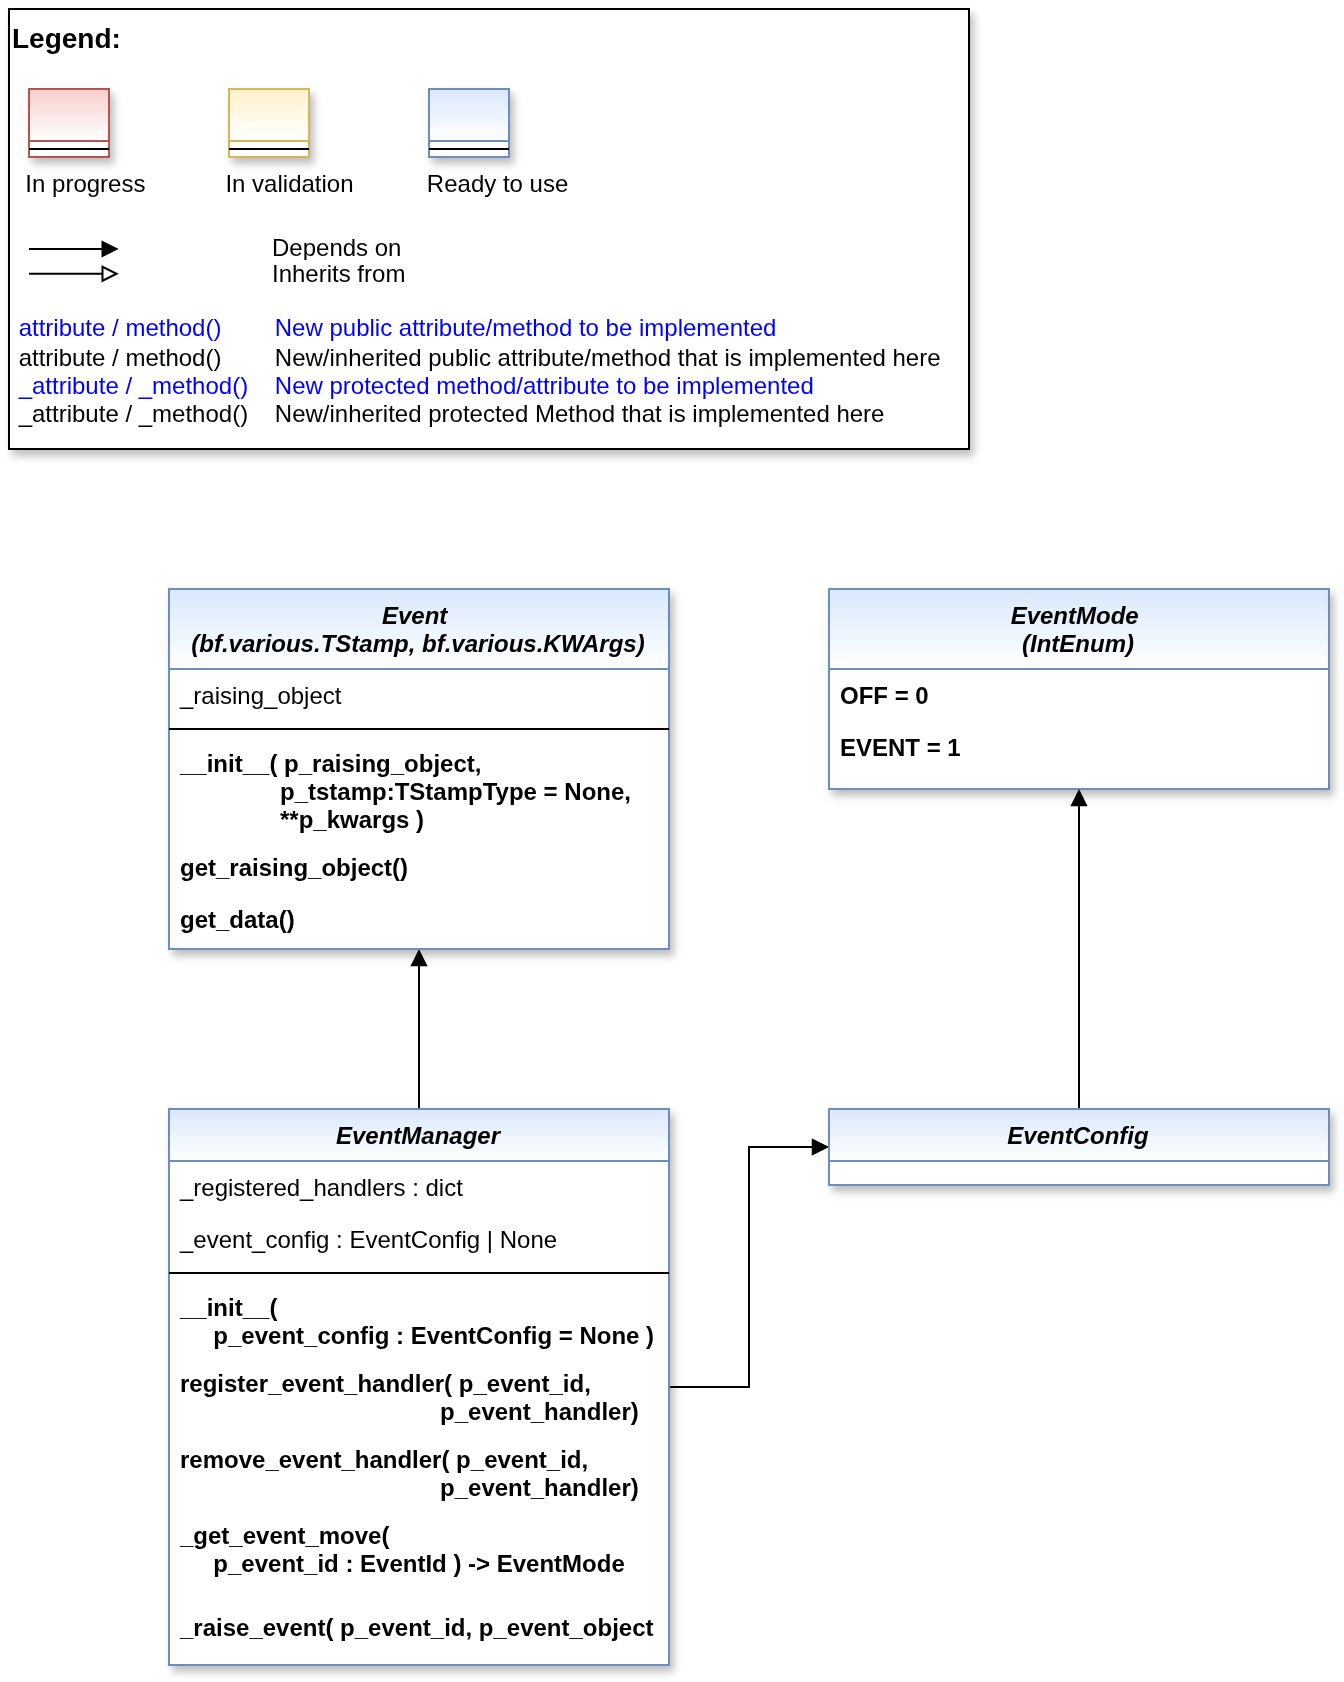

The diagram above was exported from draw.io. Its source (the exported page's mxGraphModel, read from the mxfile embedded in the PNG):
<mxGraphModel dx="2884" dy="5914" grid="1" gridSize="10" guides="1" tooltips="1" connect="1" arrows="1" fold="1" page="1" pageScale="1" pageWidth="1654" pageHeight="2336" math="0" shadow="0">
  <root>
    <mxCell id="0" />
    <mxCell id="1" parent="0" />
    <mxCell id="2" edge="1" parent="1" source="4" style="edgeStyle=orthogonalEdgeStyle;rounded=0;orthogonalLoop=1;jettySize=auto;html=1;entryX=0.5;entryY=1;entryDx=0;entryDy=0;endArrow=block;endFill=1;" target="13">
      <mxGeometry relative="1" as="geometry" />
    </mxCell>
    <mxCell id="3" edge="1" parent="1" source="4" style="edgeStyle=orthogonalEdgeStyle;rounded=0;orthogonalLoop=1;jettySize=auto;html=1;endArrow=block;endFill=1;" target="33">
      <mxGeometry relative="1" as="geometry" />
    </mxCell>
    <mxCell id="4" parent="1" style="swimlane;fontStyle=3;align=center;verticalAlign=top;childLayout=stackLayout;horizontal=1;startSize=26;horizontalStack=0;resizeParent=1;resizeLast=0;collapsible=1;marginBottom=0;rounded=0;shadow=1;strokeWidth=1;fillColor=#dae8fc;strokeColor=#6c8ebf;swimlaneFillColor=#ffffff;gradientColor=#ffffff;" value="EventManager" vertex="1">
      <mxGeometry height="278" width="250" x="120" y="-4080" as="geometry">
        <mxRectangle height="26" width="160" x="230" y="140" as="alternateBounds" />
      </mxGeometry>
    </mxCell>
    <mxCell id="5" parent="4" style="text;align=left;verticalAlign=top;spacingLeft=4;spacingRight=4;overflow=hidden;rotatable=0;points=[[0,0.5],[1,0.5]];portConstraint=eastwest;" value="_registered_handlers : dict" vertex="1">
      <mxGeometry height="26" width="250" y="26" as="geometry" />
    </mxCell>
    <mxCell id="6" parent="4" style="text;align=left;verticalAlign=top;spacingLeft=4;spacingRight=4;overflow=hidden;rotatable=0;points=[[0,0.5],[1,0.5]];portConstraint=eastwest;" value="_event_config : EventConfig | None" vertex="1">
      <mxGeometry height="26" width="250" y="52" as="geometry" />
    </mxCell>
    <mxCell id="7" parent="4" style="line;html=1;strokeWidth=1;align=left;verticalAlign=middle;spacingTop=-1;spacingLeft=3;spacingRight=3;rotatable=0;labelPosition=right;points=[];portConstraint=eastwest;" value="" vertex="1">
      <mxGeometry height="8" width="250" y="78" as="geometry" />
    </mxCell>
    <mxCell id="8" parent="4" style="text;align=left;verticalAlign=top;spacingLeft=4;spacingRight=4;overflow=hidden;rotatable=0;points=[[0,0.5],[1,0.5]];portConstraint=eastwest;fontStyle=1" value="__init__( &#10;     p_event_config : EventConfig = None )" vertex="1">
      <mxGeometry height="38" width="250" y="86" as="geometry" />
    </mxCell>
    <mxCell id="9" parent="4" style="text;align=left;verticalAlign=top;spacingLeft=4;spacingRight=4;overflow=hidden;rotatable=0;points=[[0,0.5],[1,0.5]];portConstraint=eastwest;fontColor=default;fontStyle=1" value="register_event_handler( p_event_id, &#10;                                       p_event_handler)" vertex="1">
      <mxGeometry height="38" width="250" y="124" as="geometry" />
    </mxCell>
    <mxCell id="10" parent="4" style="text;align=left;verticalAlign=top;spacingLeft=4;spacingRight=4;overflow=hidden;rotatable=0;points=[[0,0.5],[1,0.5]];portConstraint=eastwest;fontColor=default;fontStyle=1" value="remove_event_handler( p_event_id, &#10;                                       p_event_handler)" vertex="1">
      <mxGeometry height="38" width="250" y="162" as="geometry" />
    </mxCell>
    <mxCell id="11" parent="4" style="text;align=left;verticalAlign=top;spacingLeft=4;spacingRight=4;overflow=hidden;rotatable=0;points=[[0,0.5],[1,0.5]];portConstraint=eastwest;fontColor=default;fontStyle=1" value="_get_event_move( &#10;     p_event_id : EventId ) -&gt; EventMode" vertex="1">
      <mxGeometry height="46" width="250" y="200" as="geometry" />
    </mxCell>
    <mxCell id="12" parent="4" style="text;align=left;verticalAlign=top;spacingLeft=4;spacingRight=4;overflow=hidden;rotatable=0;points=[[0,0.5],[1,0.5]];portConstraint=eastwest;fontColor=default;fontStyle=1" value="_raise_event( p_event_id, p_event_object )" vertex="1">
      <mxGeometry height="32" width="250" y="246" as="geometry" />
    </mxCell>
    <mxCell id="13" parent="1" style="swimlane;fontStyle=3;align=center;verticalAlign=top;childLayout=stackLayout;horizontal=1;startSize=40;horizontalStack=0;resizeParent=1;resizeLast=0;collapsible=1;marginBottom=0;rounded=0;shadow=1;strokeWidth=1;fillColor=#dae8fc;strokeColor=#6c8ebf;glass=0;swimlaneFillColor=#ffffff;gradientColor=#ffffff;" value="Event &#10;(bf.various.TStamp, bf.various.KWArgs)" vertex="1">
      <mxGeometry height="180" width="250" x="120" y="-4340" as="geometry">
        <mxRectangle height="26" width="160" x="230" y="140" as="alternateBounds" />
      </mxGeometry>
    </mxCell>
    <mxCell id="14" parent="13" style="text;align=left;verticalAlign=top;spacingLeft=4;spacingRight=4;overflow=hidden;rotatable=0;points=[[0,0.5],[1,0.5]];portConstraint=eastwest;" value="_raising_object" vertex="1">
      <mxGeometry height="26" width="250" y="40" as="geometry" />
    </mxCell>
    <mxCell id="15" parent="13" style="line;html=1;strokeWidth=1;align=left;verticalAlign=middle;spacingTop=-1;spacingLeft=3;spacingRight=3;rotatable=0;labelPosition=right;points=[];portConstraint=eastwest;" value="" vertex="1">
      <mxGeometry height="8" width="250" y="66" as="geometry" />
    </mxCell>
    <mxCell id="16" parent="13" style="text;align=left;verticalAlign=top;spacingLeft=4;spacingRight=4;overflow=hidden;rotatable=0;points=[[0,0.5],[1,0.5]];portConstraint=eastwest;fontStyle=1" value="__init__( p_raising_object, &#10;               p_tstamp:TStampType = None, &#10;               **p_kwargs )" vertex="1">
      <mxGeometry height="52" width="250" y="74" as="geometry" />
    </mxCell>
    <mxCell id="17" parent="13" style="text;align=left;verticalAlign=top;spacingLeft=4;spacingRight=4;overflow=hidden;rotatable=0;points=[[0,0.5],[1,0.5]];portConstraint=eastwest;fontColor=default;fontStyle=1" value="get_raising_object()" vertex="1">
      <mxGeometry height="26" width="250" y="126" as="geometry" />
    </mxCell>
    <mxCell id="18" parent="13" style="text;align=left;verticalAlign=top;spacingLeft=4;spacingRight=4;overflow=hidden;rotatable=0;points=[[0,0.5],[1,0.5]];portConstraint=eastwest;fontColor=default;fontStyle=1" value="get_data()" vertex="1">
      <mxGeometry height="26" width="250" y="152" as="geometry" />
    </mxCell>
    <mxCell id="19" connectable="0" parent="1" style="group" value="" vertex="1">
      <mxGeometry height="220" width="480" x="40" y="-4630" as="geometry" />
    </mxCell>
    <mxCell id="20" parent="19" style="text;html=1;align=left;verticalAlign=top;whiteSpace=wrap;rounded=0;fontColor=#006600;strokeColor=#000000;shadow=1;fillColor=#ffffff;" value="&lt;font color=&quot;#000000&quot; size=&quot;1&quot;&gt;&lt;b style=&quot;font-size: 14px&quot;&gt;Legend:&lt;br&gt;&lt;/b&gt;&lt;/font&gt;&lt;br&gt;&lt;br&gt;&lt;br&gt;&lt;font color=&quot;#0000ff&quot; style=&quot;font-size: 6px&quot;&gt;&lt;br&gt;&lt;/font&gt;&lt;span style=&quot;color: rgb(0 , 0 , 0)&quot;&gt;&lt;font style=&quot;font-size: 4px&quot;&gt;&amp;nbsp; &amp;nbsp;&lt;/font&gt;&amp;nbsp;In progress&amp;nbsp; &amp;nbsp; &amp;nbsp; &amp;nbsp; &amp;nbsp; &amp;nbsp; In validation&amp;nbsp; &amp;nbsp; &amp;nbsp; &amp;nbsp; &amp;nbsp; &amp;nbsp;Ready to use&lt;/span&gt;&lt;font color=&quot;#000000&quot;&gt;&amp;nbsp;&lt;br&gt;&lt;/font&gt;&lt;font color=&quot;#0000ff&quot;&gt;&lt;br&gt;&lt;br&gt;&lt;br&gt;&lt;br&gt;&amp;nbsp;attribute / method()&amp;nbsp; &amp;nbsp; &amp;nbsp; &amp;nbsp; New public attribute/method to be implemented&lt;/font&gt;&lt;br&gt;&lt;font color=&quot;#000000&quot;&gt;&amp;nbsp;&lt;/font&gt;&lt;font color=&quot;#000000&quot;&gt;attribute / method()&lt;span&gt;&#09;&lt;/span&gt;&amp;nbsp; &amp;nbsp; &amp;nbsp; &amp;nbsp;New/inherited public attribute/method that is implemented here&lt;br&gt;&lt;/font&gt;&lt;font color=&quot;#0000ff&quot;&gt;&amp;nbsp;_attribute /&amp;nbsp;&lt;/font&gt;&lt;font color=&quot;#0000ff&quot;&gt;_method()&amp;nbsp; &amp;nbsp; New protected method/attribute to be implemented&lt;/font&gt;&lt;br&gt;&lt;font color=&quot;#000000&quot;&gt;&amp;nbsp;_attribute / _method()&amp;nbsp; &amp;nbsp; New/inherited protected Method that is implemented here&lt;br&gt;&lt;/font&gt;&lt;font color=&quot;#000000&quot;&gt;&lt;br&gt;&lt;br&gt;&lt;br&gt;&lt;br&gt;&lt;br&gt;&lt;/font&gt;" vertex="1">
      <mxGeometry height="220" width="480" as="geometry" />
    </mxCell>
    <mxCell id="21" edge="1" parent="19" style="endArrow=block;html=1;labelPosition=right;verticalLabelPosition=middle;align=left;verticalAlign=middle;endFill=1;fontSize=12;" value="Depends on">
      <mxGeometry height="50" width="50" x="-1590" y="-2180" as="geometry">
        <mxPoint x="98" as="offset" />
        <Array as="points">
          <mxPoint x="30" y="120" />
        </Array>
        <mxPoint x="9.99969696969697" y="120.00301587301601" as="sourcePoint" />
        <mxPoint x="54.84818181818173" y="120.00301587301601" as="targetPoint" />
      </mxGeometry>
    </mxCell>
    <mxCell id="22" edge="1" parent="19" style="endArrow=block;html=1;labelPosition=right;verticalLabelPosition=middle;align=left;verticalAlign=middle;endFill=0;fontSize=12;" value="Inherits from">
      <mxGeometry height="50" width="50" x="-1590" y="-2180" as="geometry">
        <mxPoint x="98" y="1" as="offset" />
        <mxPoint x="9.99969696969697" y="132.3846031746034" as="sourcePoint" />
        <mxPoint x="54.84818181818173" y="132.3846031746034" as="targetPoint" />
      </mxGeometry>
    </mxCell>
    <mxCell id="23" parent="19" style="swimlane;fontStyle=3;align=center;verticalAlign=top;childLayout=stackLayout;horizontal=1;startSize=26;horizontalStack=0;resizeParent=1;resizeLast=0;collapsible=1;marginBottom=0;rounded=0;shadow=1;strokeWidth=1;fillColor=#f8cecc;strokeColor=#b85450;gradientColor=#ffffff;swimlaneFillColor=#ffffff;" value="" vertex="1">
      <mxGeometry height="34" width="40" x="10" y="40" as="geometry">
        <mxRectangle height="26" width="160" x="230" y="140" as="alternateBounds" />
      </mxGeometry>
    </mxCell>
    <mxCell id="24" parent="23" style="line;html=1;strokeWidth=1;align=left;verticalAlign=middle;spacingTop=-1;spacingLeft=3;spacingRight=3;rotatable=0;labelPosition=right;points=[];portConstraint=eastwest;" value="" vertex="1">
      <mxGeometry height="8" width="40" y="26" as="geometry" />
    </mxCell>
    <mxCell id="25" parent="19" style="swimlane;fontStyle=3;align=center;verticalAlign=top;childLayout=stackLayout;horizontal=1;startSize=26;horizontalStack=0;resizeParent=1;resizeLast=0;collapsible=1;marginBottom=0;rounded=0;shadow=1;strokeWidth=1;fillColor=#fff2cc;strokeColor=#d6b656;gradientColor=#ffffff;swimlaneFillColor=#ffffff;" value="" vertex="1">
      <mxGeometry height="34" width="40" x="110" y="40" as="geometry">
        <mxRectangle height="26" width="160" x="230" y="140" as="alternateBounds" />
      </mxGeometry>
    </mxCell>
    <mxCell id="26" parent="25" style="line;html=1;strokeWidth=1;align=left;verticalAlign=middle;spacingTop=-1;spacingLeft=3;spacingRight=3;rotatable=0;labelPosition=right;points=[];portConstraint=eastwest;" value="" vertex="1">
      <mxGeometry height="8" width="40" y="26" as="geometry" />
    </mxCell>
    <mxCell id="27" parent="19" style="swimlane;fontStyle=3;align=center;verticalAlign=top;childLayout=stackLayout;horizontal=1;startSize=26;horizontalStack=0;resizeParent=1;resizeLast=0;collapsible=1;marginBottom=0;rounded=0;shadow=1;strokeWidth=1;fillColor=#dae8fc;strokeColor=#6c8ebf;gradientColor=#ffffff;swimlaneFillColor=#ffffff;" value="" vertex="1">
      <mxGeometry height="34" width="40" x="210" y="40" as="geometry">
        <mxRectangle height="26" width="160" x="230" y="140" as="alternateBounds" />
      </mxGeometry>
    </mxCell>
    <mxCell id="28" parent="27" style="line;html=1;strokeWidth=1;align=left;verticalAlign=middle;spacingTop=-1;spacingLeft=3;spacingRight=3;rotatable=0;labelPosition=right;points=[];portConstraint=eastwest;" value="" vertex="1">
      <mxGeometry height="8" width="40" y="26" as="geometry" />
    </mxCell>
    <mxCell id="29" parent="1" style="swimlane;fontStyle=3;align=center;verticalAlign=top;childLayout=stackLayout;horizontal=1;startSize=40;horizontalStack=0;resizeParent=1;resizeLast=0;collapsible=1;marginBottom=0;rounded=0;shadow=1;strokeWidth=1;fillColor=#dae8fc;strokeColor=#6c8ebf;glass=0;swimlaneFillColor=#ffffff;gradientColor=#ffffff;" value="EventMode &#10;(IntEnum)" vertex="1">
      <mxGeometry height="100" width="250" x="450" y="-4340" as="geometry">
        <mxRectangle height="26" width="160" x="230" y="140" as="alternateBounds" />
      </mxGeometry>
    </mxCell>
    <mxCell id="30" parent="29" style="text;align=left;verticalAlign=top;spacingLeft=4;spacingRight=4;overflow=hidden;rotatable=0;points=[[0,0.5],[1,0.5]];portConstraint=eastwest;fontStyle=1" value="OFF = 0" vertex="1">
      <mxGeometry height="26" width="250" y="40" as="geometry" />
    </mxCell>
    <mxCell id="31" parent="29" style="text;align=left;verticalAlign=top;spacingLeft=4;spacingRight=4;overflow=hidden;rotatable=0;points=[[0,0.5],[1,0.5]];portConstraint=eastwest;fontStyle=1" value="EVENT = 1" vertex="1">
      <mxGeometry height="26" width="250" y="66" as="geometry" />
    </mxCell>
    <mxCell id="32" edge="1" parent="1" source="33" style="edgeStyle=orthogonalEdgeStyle;rounded=0;orthogonalLoop=1;jettySize=auto;html=1;endArrow=block;endFill=1;" target="29">
      <mxGeometry relative="1" as="geometry" />
    </mxCell>
    <mxCell id="33" parent="1" style="swimlane;fontStyle=3;align=center;verticalAlign=top;childLayout=stackLayout;horizontal=1;startSize=26;horizontalStack=0;resizeParent=1;resizeLast=0;collapsible=1;marginBottom=0;rounded=0;shadow=1;strokeWidth=1;fillColor=#dae8fc;strokeColor=#6c8ebf;glass=0;swimlaneFillColor=#ffffff;gradientColor=#ffffff;" value="EventConfig" vertex="1">
      <mxGeometry height="38" width="250" x="450" y="-4080" as="geometry">
        <mxRectangle height="26" width="160" x="230" y="140" as="alternateBounds" />
      </mxGeometry>
    </mxCell>
  </root>
</mxGraphModel>